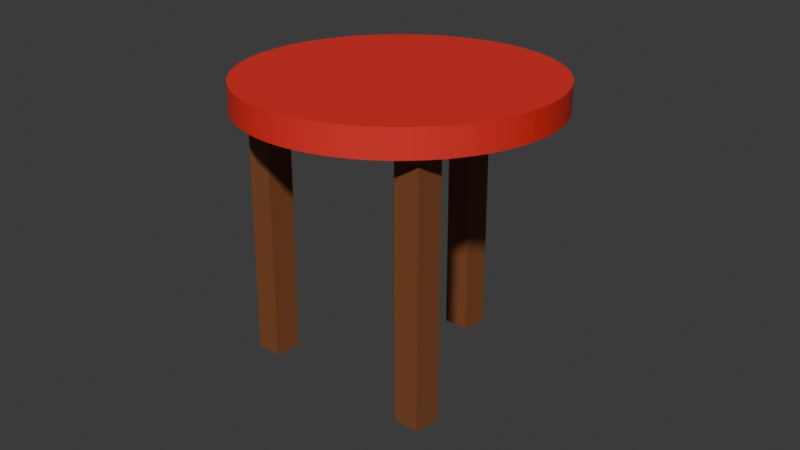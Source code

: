# Source: stool.blend  (saved by Blender 4.5.92; exported with 4.5.12 LTS)
import bpy
from mathutils import Matrix  # noqa: F401  (used for matrix-valued properties, if any)

bpy.ops.wm.read_factory_settings(use_empty=True)
scene = bpy.context.scene
scene.name = 'Scene'

# ---- collections
col_collection = bpy.data.collections.new('Collection'); scene.collection.children.link(col_collection)

# ---- materials (node trees are filled in below, after node groups)
mat_codexred = bpy.data.materials.new('CodexRed')
mat_codexred.diffuse_color = (0.8, 0.025, 0.02, 1.0)
mat_codexbrown = bpy.data.materials.new('CodexBrown')
mat_codexbrown.diffuse_color = (0.22, 0.075, 0.025, 1.0)

# ---- material node trees
mat_codexred.use_nodes = True; mat_codexred.node_tree.nodes.clear()
_N = mat_codexred.node_tree.nodes; _L = mat_codexred.node_tree.links
n0 = _N.new('ShaderNodeBsdfPrincipled'); n0.name = 'Principled BSDF'; n0.location = (-200, 100)
n0.inputs[0].default_value = (0.8, 0.025, 0.02, 1.0)
n1 = _N.new('ShaderNodeOutputMaterial'); n1.name = 'Material Output'; n1.location = (200, 100)
_L.new(n0.outputs[0], n1.inputs[0])
n1.is_active_output = True
mat_codexbrown.use_nodes = True; mat_codexbrown.node_tree.nodes.clear()
_N = mat_codexbrown.node_tree.nodes; _L = mat_codexbrown.node_tree.links
n0 = _N.new('ShaderNodeBsdfPrincipled'); n0.name = 'Principled BSDF'; n0.location = (-200, 100)
n0.inputs[0].default_value = (0.22, 0.075, 0.025, 1.0)
n1 = _N.new('ShaderNodeOutputMaterial'); n1.name = 'Material Output'; n1.location = (200, 100)
_L.new(n0.outputs[0], n1.inputs[0])
n1.is_active_output = True

# ---- world
world_world = bpy.data.worlds.new('World'); scene.world = world_world
world_world.use_nodes = True; world_world.node_tree.nodes.clear()
_N = world_world.node_tree.nodes; _L = world_world.node_tree.links
n0 = _N.new('ShaderNodeOutputWorld'); n0.name = 'World Output'; n0.location = (200, 100)
n1 = _N.new('ShaderNodeBackground'); n1.name = 'Background'; n1.location = (-200, 100)
n1.inputs[0].default_value = (0.05088, 0.05088, 0.05088, 1.0)
_L.new(n1.outputs[0], n0.inputs[0])
n0.is_active_output = True
world_world.color = (0.05088, 0.05088, 0.05088)
world_world.sun_shadow_jitter_overblur = 0.0

# ---- cameras
cam_camera_001 = bpy.data.cameras.new('Camera.001')

# ---- meshes
me_cylinder = bpy.data.meshes.new('Cylinder')
me_cylinder.from_pydata([(0.0, 0.4, -0.04), (0.0, 0.4, 0.04), (0.02616, 0.3991, -0.04), (0.02616, 0.3991, 0.04), (0.05221, 0.3966, -0.04), (0.05221, 0.3966, 0.04), (0.07804, 0.3923, -0.04), (0.07804, 0.3923, 0.04), (0.1035, 0.3864, -0.04), (0.1035, 0.3864, 0.04), (0.1286, 0.3788, -0.04), (0.1286, 0.3788, 0.04), (0.1531, 0.3696, -0.04), (0.1531, 0.3696, 0.04), (0.1769, 0.3587, -0.04), (0.1769, 0.3587, 0.04), (0.2, 0.3464, -0.04), (0.2, 0.3464, 0.04), (0.2222, 0.3326, -0.04), (0.2222, 0.3326, 0.04), (0.2435, 0.3173, -0.04), (0.2435, 0.3173, 0.04), (0.2637, 0.3007, -0.04), (0.2637, 0.3007, 0.04), (0.2828, 0.2828, -0.04), (0.2828, 0.2828, 0.04), (0.3007, 0.2637, -0.04), (0.3007, 0.2637, 0.04), (0.3173, 0.2435, -0.04), (0.3173, 0.2435, 0.04), (0.3326, 0.2222, -0.04), (0.3326, 0.2222, 0.04), (0.3464, 0.2, -0.04), (0.3464, 0.2, 0.04), (0.3587, 0.1769, -0.04), (0.3587, 0.1769, 0.04), (0.3696, 0.1531, -0.04), (0.3696, 0.1531, 0.04), (0.3788, 0.1286, -0.04), (0.3788, 0.1286, 0.04), (0.3864, 0.1035, -0.04), (0.3864, 0.1035, 0.04), (0.3923, 0.07804, -0.04), (0.3923, 0.07804, 0.04), (0.3966, 0.05221, -0.04), (0.3966, 0.05221, 0.04), (0.3991, 0.02616, -0.04), (0.3991, 0.02616, 0.04), (0.4, 0.0, -0.04), (0.4, 0.0, 0.04), (0.3991, -0.02616, -0.04), (0.3991, -0.02616, 0.04), (0.3966, -0.05221, -0.04), (0.3966, -0.05221, 0.04), (0.3923, -0.07804, -0.04), (0.3923, -0.07804, 0.04), (0.3864, -0.1035, -0.04), (0.3864, -0.1035, 0.04), (0.3788, -0.1286, -0.04), (0.3788, -0.1286, 0.04), (0.3696, -0.1531, -0.04), (0.3696, -0.1531, 0.04), (0.3587, -0.1769, -0.04), (0.3587, -0.1769, 0.04), (0.3464, -0.2, -0.04), (0.3464, -0.2, 0.04), (0.3326, -0.2222, -0.04), (0.3326, -0.2222, 0.04), (0.3173, -0.2435, -0.04), (0.3173, -0.2435, 0.04), (0.3007, -0.2637, -0.04), (0.3007, -0.2637, 0.04), (0.2828, -0.2828, -0.04), (0.2828, -0.2828, 0.04), (0.2637, -0.3007, -0.04), (0.2637, -0.3007, 0.04), (0.2435, -0.3173, -0.04), (0.2435, -0.3173, 0.04), (0.2222, -0.3326, -0.04), (0.2222, -0.3326, 0.04), (0.2, -0.3464, -0.04), (0.2, -0.3464, 0.04), (0.1769, -0.3587, -0.04), (0.1769, -0.3587, 0.04), (0.1531, -0.3696, -0.04), (0.1531, -0.3696, 0.04), (0.1286, -0.3788, -0.04), (0.1286, -0.3788, 0.04), (0.1035, -0.3864, -0.04), (0.1035, -0.3864, 0.04), (0.07804, -0.3923, -0.04), (0.07804, -0.3923, 0.04), (0.05221, -0.3966, -0.04), (0.05221, -0.3966, 0.04), (0.02616, -0.3991, -0.04), (0.02616, -0.3991, 0.04), (0.0, -0.4, -0.04), (0.0, -0.4, 0.04), (-0.02616, -0.3991, -0.04), (-0.02616, -0.3991, 0.04), (-0.05221, -0.3966, -0.04), (-0.05221, -0.3966, 0.04), (-0.07804, -0.3923, -0.04), (-0.07804, -0.3923, 0.04), (-0.1035, -0.3864, -0.04), (-0.1035, -0.3864, 0.04), (-0.1286, -0.3788, -0.04), (-0.1286, -0.3788, 0.04), (-0.1531, -0.3696, -0.04), (-0.1531, -0.3696, 0.04), (-0.1769, -0.3587, -0.04), (-0.1769, -0.3587, 0.04), (-0.2, -0.3464, -0.04), (-0.2, -0.3464, 0.04), (-0.2222, -0.3326, -0.04), (-0.2222, -0.3326, 0.04), (-0.2435, -0.3173, -0.04), (-0.2435, -0.3173, 0.04), (-0.2637, -0.3007, -0.04), (-0.2637, -0.3007, 0.04), (-0.2828, -0.2828, -0.04), (-0.2828, -0.2828, 0.04), (-0.3007, -0.2637, -0.04), (-0.3007, -0.2637, 0.04), (-0.3173, -0.2435, -0.04), (-0.3173, -0.2435, 0.04), (-0.3326, -0.2222, -0.04), (-0.3326, -0.2222, 0.04), (-0.3464, -0.2, -0.04), (-0.3464, -0.2, 0.04), (-0.3587, -0.1769, -0.04), (-0.3587, -0.1769, 0.04), (-0.3696, -0.1531, -0.04), (-0.3696, -0.1531, 0.04), (-0.3788, -0.1286, -0.04), (-0.3788, -0.1286, 0.04), (-0.3864, -0.1035, -0.04), (-0.3864, -0.1035, 0.04), (-0.3923, -0.07804, -0.04), (-0.3923, -0.07804, 0.04), (-0.3966, -0.05221, -0.04), (-0.3966, -0.05221, 0.04), (-0.3991, -0.02616, -0.04), (-0.3991, -0.02616, 0.04), (-0.4, 0.0, -0.04), (-0.4, 0.0, 0.04), (-0.3991, 0.02616, -0.04), (-0.3991, 0.02616, 0.04), (-0.3966, 0.05221, -0.04), (-0.3966, 0.05221, 0.04), (-0.3923, 0.07804, -0.04), (-0.3923, 0.07804, 0.04), (-0.3864, 0.1035, -0.04), (-0.3864, 0.1035, 0.04), (-0.3788, 0.1286, -0.04), (-0.3788, 0.1286, 0.04), (-0.3696, 0.1531, -0.04), (-0.3696, 0.1531, 0.04), (-0.3587, 0.1769, -0.04), (-0.3587, 0.1769, 0.04), (-0.3464, 0.2, -0.04), (-0.3464, 0.2, 0.04), (-0.3326, 0.2222, -0.04), (-0.3326, 0.2222, 0.04), (-0.3173, 0.2435, -0.04), (-0.3173, 0.2435, 0.04), (-0.3007, 0.2637, -0.04), (-0.3007, 0.2637, 0.04), (-0.2828, 0.2828, -0.04), (-0.2828, 0.2828, 0.04), (-0.2637, 0.3007, -0.04), (-0.2637, 0.3007, 0.04), (-0.2435, 0.3173, -0.04), (-0.2435, 0.3173, 0.04), (-0.2222, 0.3326, -0.04), (-0.2222, 0.3326, 0.04), (-0.2, 0.3464, -0.04), (-0.2, 0.3464, 0.04), (-0.1769, 0.3587, -0.04), (-0.1769, 0.3587, 0.04), (-0.1531, 0.3696, -0.04), (-0.1531, 0.3696, 0.04), (-0.1286, 0.3788, -0.04), (-0.1286, 0.3788, 0.04), (-0.1035, 0.3864, -0.04), (-0.1035, 0.3864, 0.04), (-0.07804, 0.3923, -0.04), (-0.07804, 0.3923, 0.04), (-0.05221, 0.3966, -0.04), (-0.05221, 0.3966, 0.04), (-0.02616, 0.3991, -0.04), (-0.02616, 0.3991, 0.04)], [], [(0, 1, 3, 2), (2, 3, 5, 4), (4, 5, 7, 6), (6, 7, 9, 8), (8, 9, 11, 10), (10, 11, 13, 12), (12, 13, 15, 14), (14, 15, 17, 16), (16, 17, 19, 18), (18, 19, 21, 20), (20, 21, 23, 22), (22, 23, 25, 24), (24, 25, 27, 26), (26, 27, 29, 28), (28, 29, 31, 30), (30, 31, 33, 32), (32, 33, 35, 34), (34, 35, 37, 36), (36, 37, 39, 38), (38, 39, 41, 40), (40, 41, 43, 42), (42, 43, 45, 44), (44, 45, 47, 46), (46, 47, 49, 48), (48, 49, 51, 50), (50, 51, 53, 52), (52, 53, 55, 54), (54, 55, 57, 56), (56, 57, 59, 58), (58, 59, 61, 60), (60, 61, 63, 62), (62, 63, 65, 64), (64, 65, 67, 66), (66, 67, 69, 68), (68, 69, 71, 70), (70, 71, 73, 72), (72, 73, 75, 74), (74, 75, 77, 76), (76, 77, 79, 78), (78, 79, 81, 80), (80, 81, 83, 82), (82, 83, 85, 84), (84, 85, 87, 86), (86, 87, 89, 88), (88, 89, 91, 90), (90, 91, 93, 92), (92, 93, 95, 94), (94, 95, 97, 96), (96, 97, 99, 98), (98, 99, 101, 100), (100, 101, 103, 102), (102, 103, 105, 104), (104, 105, 107, 106), (106, 107, 109, 108), (108, 109, 111, 110), (110, 111, 113, 112), (112, 113, 115, 114), (114, 115, 117, 116), (116, 117, 119, 118), (118, 119, 121, 120), (120, 121, 123, 122), (122, 123, 125, 124), (124, 125, 127, 126), (126, 127, 129, 128), (128, 129, 131, 130), (130, 131, 133, 132), (132, 133, 135, 134), (134, 135, 137, 136), (136, 137, 139, 138), (138, 139, 141, 140), (140, 141, 143, 142), (142, 143, 145, 144), (144, 145, 147, 146), (146, 147, 149, 148), (148, 149, 151, 150), (150, 151, 153, 152), (152, 153, 155, 154), (154, 155, 157, 156), (156, 157, 159, 158), (158, 159, 161, 160), (160, 161, 163, 162), (162, 163, 165, 164), (164, 165, 167, 166), (166, 167, 169, 168), (168, 169, 171, 170), (170, 171, 173, 172), (172, 173, 175, 174), (174, 175, 177, 176), (176, 177, 179, 178), (178, 179, 181, 180), (180, 181, 183, 182), (182, 183, 185, 184), (184, 185, 187, 186), (186, 187, 189, 188), (3, 1, 191, 189, 187, 185, 183, 181, 179, 177, 175, 173, 171, 169, 167, 165, 163, 161, 159, 157, 155, 153, 151, 149, 147, 145, 143, 141, 139, 137, 135, 133, 131, 129, 127, 125, 123, 121, 119, 117, 115, 113, 111, 109, 107, 105, 103, 101, 99, 97, 95, 93, 91, 89, 87, 85, 83, 81, 79, 77, 75, 73, 71, 69, 67, 65, 63, 61, 59, 57, 55, 53, 51, 49, 47, 45, 43, 41, 39, 37, 35, 33, 31, 29, 27, 25, 23, 21, 19, 17, 15, 13, 11, 9, 7, 5), (188, 189, 191, 190), (190, 191, 1, 0), (0, 2, 4, 6, 8, 10, 12, 14, 16, 18, 20, 22, 24, 26, 28, 30, 32, 34, 36, 38, 40, 42, 44, 46, 48, 50, 52, 54, 56, 58, 60, 62, 64, 66, 68, 70, 72, 74, 76, 78, 80, 82, 84, 86, 88, 90, 92, 94, 96, 98, 100, 102, 104, 106, 108, 110, 112, 114, 116, 118, 120, 122, 124, 126, 128, 130, 132, 134, 136, 138, 140, 142, 144, 146, 148, 150, 152, 154, 156, 158, 160, 162, 164, 166, 168, 170, 172, 174, 176, 178, 180, 182, 184, 186, 188, 190)])
_uv = me_cylinder.uv_layers.new(name='UVMap')
_uv.uv.foreach_set('vector', [1.0, 0.5, 1.0, 1.0, 0.9896, 1.0, 0.9896, 0.5, 0.9896, 0.5, 0.9896, 1.0, 0.9792, 1.0, 0.9792, 0.5, 0.9792, 0.5, 0.9792, 1.0, 0.9687, 1.0, 0.9687, 0.5, 0.9687, 0.5, 0.9687, 1.0, 0.9583, 1.0, 0.9583, 0.5, 0.9583, 0.5, 0.9583, 1.0, 0.9479, 1.0, 0.9479, 0.5, 0.9479, 0.5, 0.9479, 1.0, 0.9375, 1.0, 0.9375, 0.5, 0.9375, 0.5, 0.9375, 1.0, 0.9271, 1.0, 0.9271, 0.5, 0.9271, 0.5, 0.9271, 1.0, 0.9167, 1.0, 0.9167, 0.5, 0.9167, 0.5, 0.9167, 1.0, 0.9062, 1.0, 0.9062, 0.5, 0.9062, 0.5, 0.9062, 1.0, 0.8958, 1.0, 0.8958, 0.5, 0.8958, 0.5, 0.8958, 1.0, 0.8854, 1.0, 0.8854, 0.5, 0.8854, 0.5, 0.8854, 1.0, 0.875, 1.0, 0.875, 0.5, 0.875, 0.5, 0.875, 1.0, 0.8646, 1.0, 0.8646, 0.5, 0.8646, 0.5, 0.8646, 1.0, 0.8542, 1.0, 0.8542, 0.5, 0.8542, 0.5, 0.8542, 1.0, 0.8437, 1.0, 0.8437, 0.5, 0.8437, 0.5, 0.8437, 1.0, 0.8333, 1.0, 0.8333, 0.5, 0.8333, 0.5, 0.8333, 1.0, 0.8229, 1.0, 0.8229, 0.5, 0.8229, 0.5, 0.8229, 1.0, 0.8125, 1.0, 0.8125, 0.5, 0.8125, 0.5, 0.8125, 1.0, 0.8021, 1.0, 0.8021, 0.5, 0.8021, 0.5, 0.8021, 1.0, 0.7917, 1.0, 0.7917, 0.5, 0.7917, 0.5, 0.7917, 1.0, 0.7812, 1.0, 0.7812, 0.5, 0.7812, 0.5, 0.7812, 1.0, 0.7708, 1.0, 0.7708, 0.5, 0.7708, 0.5, 0.7708, 1.0, 0.7604, 1.0, 0.7604, 0.5, 0.7604, 0.5, 0.7604, 1.0, 0.75, 1.0, 0.75, 0.5, 0.75, 0.5, 0.75, 1.0, 0.7396, 1.0, 0.7396, 0.5, 0.7396, 0.5, 0.7396, 1.0, 0.7292, 1.0, 0.7292, 0.5, 0.7292, 0.5, 0.7292, 1.0, 0.7187, 1.0, 0.7187, 0.5, 0.7187, 0.5, 0.7187, 1.0, 0.7083, 1.0, 0.7083, 0.5, 0.7083, 0.5, 0.7083, 1.0, 0.6979, 1.0, 0.6979, 0.5, 0.6979, 0.5, 0.6979, 1.0, 0.6875, 1.0, 0.6875, 0.5, 0.6875, 0.5, 0.6875, 1.0, 0.6771, 1.0, 0.6771, 0.5, 0.6771, 0.5, 0.6771, 1.0, 0.6667, 1.0, 0.6667, 0.5, 0.6667, 0.5, 0.6667, 1.0, 0.6562, 1.0, 0.6562, 0.5, 0.6562, 0.5, 0.6562, 1.0, 0.6458, 1.0, 0.6458, 0.5, 0.6458, 0.5, 0.6458, 1.0, 0.6354, 1.0, 0.6354, 0.5, 0.6354, 0.5, 0.6354, 1.0, 0.625, 1.0, 0.625, 0.5, 0.625, 0.5, 0.625, 1.0, 0.6146, 1.0, 0.6146, 0.5, 0.6146, 0.5, 0.6146, 1.0, 0.6042, 1.0, 0.6042, 0.5, 0.6042, 0.5, 0.6042, 1.0, 0.5937, 1.0, 0.5937, 0.5, 0.5937, 0.5, 0.5937, 1.0, 0.5833, 1.0, 0.5833, 0.5, 0.5833, 0.5, 0.5833, 1.0, 0.5729, 1.0, 0.5729, 0.5, 0.5729, 0.5, 0.5729, 1.0, 0.5625, 1.0, 0.5625, 0.5, 0.5625, 0.5, 0.5625, 1.0, 0.5521, 1.0, 0.5521, 0.5, 0.5521, 0.5, 0.5521, 1.0, 0.5417, 1.0, 0.5417, 0.5, 0.5417, 0.5, 0.5417, 1.0, 0.5312, 1.0, 0.5312, 0.5, 0.5312, 0.5, 0.5312, 1.0, 0.5208, 1.0, 0.5208, 0.5, 0.5208, 0.5, 0.5208, 1.0, 0.5104, 1.0, 0.5104, 0.5, 0.5104, 0.5, 0.5104, 1.0, 0.5, 1.0, 0.5, 0.5, 0.5, 0.5, 0.5, 1.0, 0.4896, 1.0, 0.4896, 0.5, 0.4896, 0.5, 0.4896, 1.0, 0.4792, 1.0, 0.4792, 0.5, 0.4792, 0.5, 0.4792, 1.0, 0.4687, 1.0, 0.4687, 0.5, 0.4687, 0.5, 0.4687, 1.0, 0.4583, 1.0, 0.4583, 0.5, 0.4583, 0.5, 0.4583, 1.0, 0.4479, 1.0, 0.4479, 0.5, 0.4479, 0.5, 0.4479, 1.0, 0.4375, 1.0, 0.4375, 0.5, 0.4375, 0.5, 0.4375, 1.0, 0.4271, 1.0, 0.4271, 0.5, 0.4271, 0.5, 0.4271, 1.0, 0.4167, 1.0, 0.4167, 0.5, 0.4167, 0.5, 0.4167, 1.0, 0.4062, 1.0, 0.4062, 0.5, 0.4062, 0.5, 0.4062, 1.0, 0.3958, 1.0, 0.3958, 0.5, 0.3958, 0.5, 0.3958, 1.0, 0.3854, 1.0, 0.3854, 0.5, 0.3854, 0.5, 0.3854, 1.0, 0.375, 1.0, 0.375, 0.5, 0.375, 0.5, 0.375, 1.0, 0.3646, 1.0, 0.3646, 0.5, 0.3646, 0.5, 0.3646, 1.0, 0.3542, 1.0, 0.3542, 0.5, 0.3542, 0.5, 0.3542, 1.0, 0.3437, 1.0, 0.3437, 0.5, 0.3437, 0.5, 0.3437, 1.0, 0.3333, 1.0, 0.3333, 0.5, 0.3333, 0.5, 0.3333, 1.0, 0.3229, 1.0, 0.3229, 0.5, 0.3229, 0.5, 0.3229, 1.0, 0.3125, 1.0, 0.3125, 0.5, 0.3125, 0.5, 0.3125, 1.0, 0.3021, 1.0, 0.3021, 0.5, 0.3021, 0.5, 0.3021, 1.0, 0.2917, 1.0, 0.2917, 0.5, 0.2917, 0.5, 0.2917, 1.0, 0.2812, 1.0, 0.2812, 0.5, 0.2812, 0.5, 0.2812, 1.0, 0.2708, 1.0, 0.2708, 0.5, 0.2708, 0.5, 0.2708, 1.0, 0.2604, 1.0, 0.2604, 0.5, 0.2604, 0.5, 0.2604, 1.0, 0.25, 1.0, 0.25, 0.5, 0.25, 0.5, 0.25, 1.0, 0.2396, 1.0, 0.2396, 0.5, 0.2396, 0.5, 0.2396, 1.0, 0.2292, 1.0, 0.2292, 0.5, 0.2292, 0.5, 0.2292, 1.0, 0.2187, 1.0, 0.2187, 0.5, 0.2187, 0.5, 0.2187, 1.0, 0.2083, 1.0, 0.2083, 0.5, 0.2083, 0.5, 0.2083, 1.0, 0.1979, 1.0, 0.1979, 0.5, 0.1979, 0.5, 0.1979, 1.0, 0.1875, 1.0, 0.1875, 0.5, 0.1875, 0.5, 0.1875, 1.0, 0.1771, 1.0, 0.1771, 0.5, 0.1771, 0.5, 0.1771, 1.0, 0.1667, 1.0, 0.1667, 0.5, 0.1667, 0.5, 0.1667, 1.0, 0.1562, 1.0, 0.1562, 0.5, 0.1562, 0.5, 0.1562, 1.0, 0.1458, 1.0, 0.1458, 0.5, 0.1458, 0.5, 0.1458, 1.0, 0.1354, 1.0, 0.1354, 0.5, 0.1354, 0.5, 0.1354, 1.0, 0.125, 1.0, 0.125, 0.5, 0.125, 0.5, 0.125, 1.0, 0.1146, 1.0, 0.1146, 0.5, 0.1146, 0.5, 0.1146, 1.0, 0.1042, 1.0, 0.1042, 0.5, 0.1042, 0.5, 0.1042, 1.0, 0.09375, 1.0, 0.09375, 0.5, 0.09375, 0.5, 0.09375, 1.0, 0.08333, 1.0, 0.08333, 0.5, 0.08333, 0.5, 0.08333, 1.0, 0.07292, 1.0, 0.07292, 0.5, 0.07292, 0.5, 0.07292, 1.0, 0.0625, 1.0, 0.0625, 0.5, 0.0625, 0.5, 0.0625, 1.0, 0.05208, 1.0, 0.05208, 0.5, 0.05208, 0.5, 0.05208, 1.0, 0.04167, 1.0, 0.04167, 0.5, 0.04167, 0.5, 0.04167, 1.0, 0.03125, 1.0, 0.03125, 0.5, 0.03125, 0.5, 0.03125, 1.0, 0.02083, 1.0, 0.02083, 0.5, 0.2657, 0.4895, 0.25, 0.49, 0.2343, 0.4895, 0.2187, 0.4879, 0.2032, 0.4854, 0.1879, 0.4818, 0.1729, 0.4773, 0.1582, 0.4717, 0.1439, 0.4652, 0.13, 0.4578, 0.1167, 0.4496, 0.1039, 0.4404, 0.09176, 0.4304, 0.08029, 0.4197, 0.06956, 0.4082, 0.0596, 0.3961, 0.05045, 0.3833, 0.04215, 0.37, 0.03475, 0.3561, 0.02827, 0.3418, 0.02274, 0.3271, 0.01818, 0.3121, 0.01461, 0.2968, 0.01205, 0.2813, 0.01051, 0.2657, 0.01, 0.25, 0.01051, 0.2343, 0.01205, 0.2187, 0.01461, 0.2032, 0.01818, 0.1879, 0.02274, 0.1729, 0.02827, 0.1582, 0.03475, 0.1439, 0.04215, 0.13, 0.05045, 0.1167, 0.0596, 0.1039, 0.06956, 0.09176, 0.08029, 0.08029, 0.09176, 0.06956, 0.1039, 0.0596, 0.1167, 0.05045, 0.13, 0.04215, 0.1439, 0.03475, 0.1582, 0.02827, 0.1729, 0.02274, 0.1879, 0.01818, 0.2032, 0.01461, 0.2187, 0.01205, 0.2343, 0.01051, 0.25, 0.01, 0.2657, 0.01051, 0.2813, 0.01205, 0.2968, 0.01461, 0.3121, 0.01818, 0.3271, 0.02274, 0.3418, 0.02827, 0.3561, 0.03475, 0.37, 0.04215, 0.3833, 0.05045, 0.3961, 0.0596, 0.4082, 0.06956, 0.4197, 0.08029, 0.4304, 0.09176, 0.4404, 0.1039, 0.4496, 0.1167, 0.4578, 0.13, 0.4652, 0.1439, 0.4717, 0.1582, 0.4773, 0.1729, 0.4818, 0.1879, 0.4854, 0.2032, 0.4879, 0.2187, 0.4895, 0.2343, 0.49, 0.25, 0.4895, 0.2657, 0.4879, 0.2813, 0.4854, 0.2968, 0.4818, 0.3121, 0.4773, 0.3271, 0.4717, 0.3418, 0.4652, 0.3561, 0.4578, 0.37, 0.4496, 0.3833, 0.4404, 0.3961, 0.4304, 0.4082, 0.4197, 0.4197, 0.4082, 0.4304, 0.3961, 0.4404, 0.3833, 0.4496, 0.37, 0.4578, 0.3561, 0.4652, 0.3418, 0.4717, 0.3271, 0.4773, 0.3121, 0.4818, 0.2968, 0.4854, 0.2813, 0.4879, 0.02083, 0.5, 0.02083, 1.0, 0.01042, 1.0, 0.01042, 0.5, 0.01042, 0.5, 0.01042, 1.0, -7.469e-07, 1.0, -7.469e-07, 0.5, 0.75, 0.49, 0.7657, 0.4895, 0.7813, 0.4879, 0.7968, 0.4854, 0.8121, 0.4818, 0.8271, 0.4773, 0.8418, 0.4717, 0.8561, 0.4652, 0.87, 0.4578, 0.8833, 0.4496, 0.8961, 0.4404, 0.9082, 0.4304, 0.9197, 0.4197, 0.9304, 0.4082, 0.9404, 0.3961, 0.9496, 0.3833, 0.9578, 0.37, 0.9652, 0.3561, 0.9717, 0.3418, 0.9773, 0.3271, 0.9818, 0.3121, 0.9854, 0.2968, 0.9879, 0.2813, 0.9895, 0.2657, 0.99, 0.25, 0.9895, 0.2343, 0.9879, 0.2187, 0.9854, 0.2032, 0.9818, 0.1879, 0.9773, 0.1729, 0.9717, 0.1582, 0.9652, 0.1439, 0.9578, 0.13, 0.9496, 0.1167, 0.9404, 0.1039, 0.9304, 0.09176, 0.9197, 0.08029, 0.9082, 0.06956, 0.8961, 0.0596, 0.8833, 0.05045, 0.87, 0.04215, 0.8561, 0.03475, 0.8418, 0.02827, 0.8271, 0.02274, 0.8121, 0.01818, 0.7968, 0.01461, 0.7813, 0.01205, 0.7657, 0.01051, 0.75, 0.01, 0.7343, 0.01051, 0.7187, 0.01205, 0.7032, 0.01461, 0.6879, 0.01818, 0.6729, 0.02274, 0.6582, 0.02827, 0.6439, 0.03475, 0.63, 0.04215, 0.6167, 0.05045, 0.6039, 0.0596, 0.5918, 0.06956, 0.5803, 0.08029, 0.5696, 0.09176, 0.5596, 0.1039, 0.5504, 0.1167, 0.5422, 0.13, 0.5348, 0.1439, 0.5283, 0.1582, 0.5227, 0.1729, 0.5182, 0.1879, 0.5146, 0.2032, 0.5121, 0.2187, 0.5105, 0.2343, 0.51, 0.25, 0.5105, 0.2657, 0.5121, 0.2813, 0.5146, 0.2968, 0.5182, 0.3121, 0.5227, 0.3271, 0.5283, 0.3418, 0.5348, 0.3561, 0.5422, 0.37, 0.5504, 0.3833, 0.5596, 0.3961, 0.5696, 0.4082, 0.5803, 0.4197, 0.5918, 0.4304, 0.6039, 0.4404, 0.6167, 0.4496, 0.63, 0.4578, 0.6439, 0.4652, 0.6582, 0.4717, 0.6729, 0.4773, 0.6879, 0.4818, 0.7032, 0.4854, 0.7187, 0.4879, 0.7343, 0.4895])
me_cylinder.materials.append(mat_codexred)
me_cylinder.update()
me_cube_001 = bpy.data.meshes.new('Cube.001')
me_cube_001.from_pydata([(-0.04, -0.04, -0.375), (-0.04, -0.04, 0.375), (-0.04, 0.04, -0.375), (-0.04, 0.04, 0.375), (0.04, -0.04, -0.375), (0.04, -0.04, 0.375), (0.04, 0.04, -0.375), (0.04, 0.04, 0.375)], [], [(0, 1, 3, 2), (2, 3, 7, 6), (6, 7, 5, 4), (4, 5, 1, 0), (2, 6, 4, 0), (7, 3, 1, 5)])
_uv = me_cube_001.uv_layers.new(name='UVMap')
_uv.uv.foreach_set('vector', [0.375, 0.0, 0.625, 0.0, 0.625, 0.25, 0.375, 0.25, 0.375, 0.25, 0.625, 0.25, 0.625, 0.5, 0.375, 0.5, 0.375, 0.5, 0.625, 0.5, 0.625, 0.75, 0.375, 0.75, 0.375, 0.75, 0.625, 0.75, 0.625, 1.0, 0.375, 1.0, 0.125, 0.5, 0.375, 0.5, 0.375, 0.75, 0.125, 0.75, 0.625, 0.5, 0.875, 0.5, 0.875, 0.75, 0.625, 0.75])
me_cube_001.materials.append(mat_codexbrown)
me_cube_001.update()
me_cube_002 = bpy.data.meshes.new('Cube.002')
me_cube_002.from_pydata([(-0.04, -0.04, -0.375), (-0.04, -0.04, 0.375), (-0.04, 0.04, -0.375), (-0.04, 0.04, 0.375), (0.04, -0.04, -0.375), (0.04, -0.04, 0.375), (0.04, 0.04, -0.375), (0.04, 0.04, 0.375)], [], [(0, 1, 3, 2), (2, 3, 7, 6), (6, 7, 5, 4), (4, 5, 1, 0), (2, 6, 4, 0), (7, 3, 1, 5)])
_uv = me_cube_002.uv_layers.new(name='UVMap')
_uv.uv.foreach_set('vector', [0.375, 0.0, 0.625, 0.0, 0.625, 0.25, 0.375, 0.25, 0.375, 0.25, 0.625, 0.25, 0.625, 0.5, 0.375, 0.5, 0.375, 0.5, 0.625, 0.5, 0.625, 0.75, 0.375, 0.75, 0.375, 0.75, 0.625, 0.75, 0.625, 1.0, 0.375, 1.0, 0.125, 0.5, 0.375, 0.5, 0.375, 0.75, 0.125, 0.75, 0.625, 0.5, 0.875, 0.5, 0.875, 0.75, 0.625, 0.75])
me_cube_002.materials.append(mat_codexbrown)
me_cube_002.update()
me_cube_003 = bpy.data.meshes.new('Cube.003')
me_cube_003.from_pydata([(-0.04, -0.04, -0.375), (-0.04, -0.04, 0.375), (-0.04, 0.04, -0.375), (-0.04, 0.04, 0.375), (0.04, -0.04, -0.375), (0.04, -0.04, 0.375), (0.04, 0.04, -0.375), (0.04, 0.04, 0.375)], [], [(0, 1, 3, 2), (2, 3, 7, 6), (6, 7, 5, 4), (4, 5, 1, 0), (2, 6, 4, 0), (7, 3, 1, 5)])
_uv = me_cube_003.uv_layers.new(name='UVMap')
_uv.uv.foreach_set('vector', [0.375, 0.0, 0.625, 0.0, 0.625, 0.25, 0.375, 0.25, 0.375, 0.25, 0.625, 0.25, 0.625, 0.5, 0.375, 0.5, 0.375, 0.5, 0.625, 0.5, 0.625, 0.75, 0.375, 0.75, 0.375, 0.75, 0.625, 0.75, 0.625, 1.0, 0.375, 1.0, 0.125, 0.5, 0.375, 0.5, 0.375, 0.75, 0.125, 0.75, 0.625, 0.5, 0.875, 0.5, 0.875, 0.75, 0.625, 0.75])
me_cube_003.materials.append(mat_codexbrown)
me_cube_003.update()

# ---- objects
ob_codextop = bpy.data.objects.new('CodexTop', me_cylinder)
ob_codexlega = bpy.data.objects.new('CodexLegA', me_cube_001)
ob_codexlegb = bpy.data.objects.new('CodexLegB', me_cube_002)
ob_codexlegc = bpy.data.objects.new('CodexLegC', me_cube_003)
ob_codexcamera = bpy.data.objects.new('CodexCamera', cam_camera_001)

# ---- transforms, parenting, visibility, modifiers, constraints
ob_codextop.location = (0.0, 0.0, 0.79)
ob_codextop.scale = (1.125, 1.125, 1.0)
ob_codexlega.location = (-0.28, -0.22, 0.375)
ob_codexlegb.location = (0.28, -0.22, 0.375)
ob_codexlegc.location = (0.0, 0.28, 0.375)
ob_codexcamera.location = (2.0, -2.0, 1.6)
ob_codexcamera.rotation_euler = (1.17, -1.184e-07, 0.7854)

# ---- collection membership
col_collection.objects.link(ob_codextop)
col_collection.objects.link(ob_codexlega)
col_collection.objects.link(ob_codexlegb)
col_collection.objects.link(ob_codexlegc)
col_collection.objects.link(ob_codexcamera)

# ---- scene / render settings (as saved in the file)
scene.camera = ob_codexcamera
scene.frame_start = 1; scene.frame_end = 250; scene.frame_set(1)
scene.render.engine = 'BLENDER_WORKBENCH'
bpy.context.view_layer.update()

# ---- added for rendering (the .blend has no usable light): sun
light_auto_sun = bpy.data.lights.new('AutoSun', 'SUN')
light_auto_sun.energy = 3.0
light_auto_sun.angle = 0.0523599
ob_auto_sun = bpy.data.objects.new('AutoSun', light_auto_sun)
scene.collection.objects.link(ob_auto_sun)
ob_auto_sun.rotation_euler = (0.872665, 0.174533, 0.523599)
bpy.context.view_layer.update()
